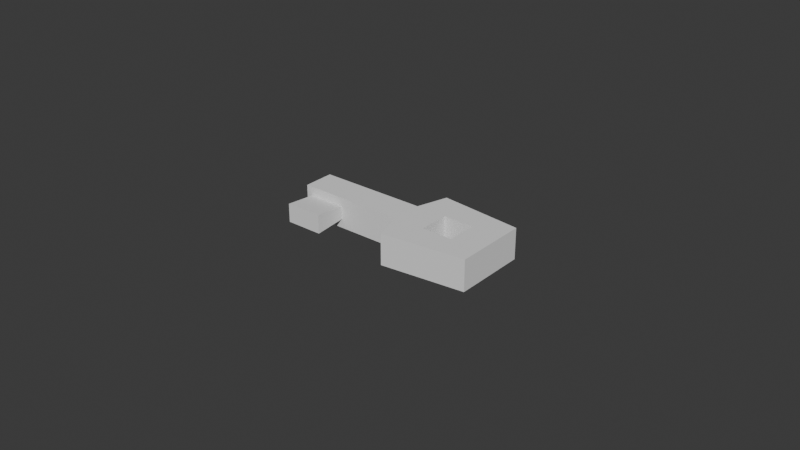 # Source: SM_Key_Ship_Simple.blend  (saved by Blender 5.0.119; exported with 4.5.12 LTS)
import bpy
from mathutils import Matrix  # noqa: F401  (used for matrix-valued properties, if any)

bpy.ops.wm.read_factory_settings(use_empty=True)
scene = bpy.context.scene
scene.name = 'Scene'

# ---- collections
col_collection = bpy.data.collections.new('Collection'); scene.collection.children.link(col_collection)

# ---- world
world_world = bpy.data.worlds.new('World'); scene.world = world_world
world_world.use_nodes = True; world_world.node_tree.nodes.clear()
_N = world_world.node_tree.nodes; _L = world_world.node_tree.links
n0 = _N.new('ShaderNodeOutputWorld'); n0.name = 'World Output'; n0.location = (300, 300)
n1 = _N.new('ShaderNodeBackground'); n1.name = 'Background'; n1.location = (10, 300)
n1.inputs[0].default_value = (0.05088, 0.05088, 0.05088, 1.0)
_L.new(n1.outputs[0], n0.inputs[0])
n0.is_active_output = True
world_world.color = (0.05088, 0.05088, 0.05088)
world_world.sun_shadow_jitter_overblur = 0.0

# ---- meshes
me_cube = bpy.data.meshes.new('Cube')
me_cube.from_pydata([(-2.143, -0.7144, -0.3572), (-2.143, -0.7144, 0.3572), (-2.143, 3.438e-07, -0.3572), (-2.143, 3.438e-07, 0.3572), (-1.143, -0.5075, -0.3572), (-1.143, -0.2068, -0.3572), (-1.143, -0.5715, -1.072), (-1.143, -0.1429, -1.072), (1.072, 3.438e-07, 0.3572), (1.072, 3.438e-07, -0.3572), (1.072, -0.7144, 0.3572), (1.072, -0.7144, -0.3572), (0.3572, 3.438e-07, -0.3572), (0.3572, -0.7144, -0.3572), (1.786, 3.438e-07, 0.3572), (1.786, 3.438e-07, -0.3572), (1.786, -0.7144, 0.3572), (1.786, -0.7144, -0.3572), (2.5, 3.438e-07, -0.8572), (2.5, -0.7144, -0.8572), (0.3572, 3.438e-07, 0.3572), (0.3572, -0.7144, 0.3572), (2.5, 3.438e-07, 0.8572), (2.5, -0.7144, 0.8572), (0.5715, 3.438e-07, 1.072), (0.5715, -0.7144, 1.072), (0.5715, 3.438e-07, -1.072), (0.5715, -0.7144, -1.072), (-2.0, -0.2068, -0.3572), (-2.0, -0.5075, -0.3572), (-2.0, -0.1429, -1.072), (-2.0, -0.5715, -1.072)], [], [(0, 2, 28, 29), (5, 4, 6, 7), (6, 31, 30, 7), (1, 0, 13, 21), (2, 0, 1, 3), (14, 8, 24, 22), (29, 31, 6, 4), (4, 5, 12, 13), (4, 13, 0, 29), (3, 1, 21, 20), (2, 3, 20, 12), (18, 22, 23, 19), (15, 17, 16, 14), (27, 26, 18, 19), (24, 25, 23, 22), (14, 16, 10, 8), (10, 25, 21), (8, 9, 12, 20), (11, 10, 21, 13), (15, 14, 22, 18), (16, 17, 19, 23), (8, 20, 24), (9, 15, 18, 26), (11, 13, 27), (10, 16, 23, 25), (20, 21, 25, 24), (17, 11, 27, 19), (9, 26, 12), (9, 8, 10, 11), (13, 12, 26, 27), (11, 17, 15, 9), (29, 28, 30, 31), (5, 28, 2, 12), (28, 5, 7, 30)])
_uv = me_cube.uv_layers.new(name='UVMap')
_uv.uv.foreach_set('vector', [0.8139, 0.4069, 0.6977, 0.4069, 0.7313, 0.3837, 0.7803, 0.3837, 0.9406, 4.851e-09, 0.9896, 4.851e-09, 1.0, 0.1163, 0.9302, 0.1163, 0.6514, 0.7558, 0.6514, 0.8954, 0.5816, 0.8954, 0.5816, 0.7558, 0.2326, 0.7558, 0.1163, 0.7558, 0.1163, 0.3489, 0.2326, 0.3489, 0.4654, 0.7558, 0.4654, 0.8721, 0.3491, 0.8721, 0.3491, 0.7558, 0.5814, 0.6396, 0.5814, 0.5233, 0.6977, 0.4419, 0.6628, 0.7558, 1.085e-08, 0.7558, 0.1164, 0.7558, 0.1164, 0.8954, 3.176e-10, 0.8954, 0.7803, 0.2442, 0.7313, 0.2442, 0.6977, 9.702e-09, 0.8139, 9.702e-09, 0.7803, 0.2442, 0.8139, 9.702e-09, 0.8139, 0.4069, 0.7803, 0.3837, 0.6977, 0.4069, 0.8139, 0.4069, 0.8139, 0.8137, 0.6977, 0.8137, 0.4651, 3.695e-09, 0.5814, -5.083e-09, 0.5814, 0.407, 0.4651, 0.407, 0.8139, 0.9086, 0.8139, 0.6295, 0.9302, 0.6295, 0.9302, 0.9086, 0.8139, 0.8137, 0.8139, 0.9299, 0.6977, 0.9299, 0.6977, 0.8137, 0.9302, 0.6295, 0.8139, 0.6295, 0.8139, 0.315, 0.9302, 0.315, 0.8139, 9.702e-09, 0.9302, 9.702e-09, 0.9302, 0.315, 0.8139, 0.315, 0.3491, 0.9884, 0.3491, 0.8721, 0.4653, 0.8721, 0.4653, 0.9884, 0.2326, 0.2326, 0.3488, 0.314, 0.2326, 0.3489, 0.5814, 0.5233, 0.4651, 0.5233, 0.4651, 0.407, 0.5814, 0.407, 0.1163, 0.2326, 0.2326, 0.2326, 0.2326, 0.3489, 0.1163, 0.3489, 0.4651, 0.6396, 0.5814, 0.6396, 0.6628, 0.7558, 0.3837, 0.7558, 0.2326, 0.1163, 0.1163, 0.1163, 0.03488, 3.618e-08, 0.3139, 1.511e-08, 0.5814, 0.5233, 0.5814, 0.407, 0.6977, 0.4419, 0.4651, 0.5233, 0.4651, 0.6396, 0.3837, 0.7558, 0.3488, 0.4419, 0.1163, 0.2326, 0.1163, 0.3489, -1.511e-08, 0.314, 0.2326, 0.2326, 0.2326, 0.1163, 0.3139, 1.511e-08, 0.3488, 0.314, 0.3491, 0.8721, 0.3491, 0.9884, 0.2328, 0.9884, 0.2328, 0.8721, 0.1163, 0.1163, 0.1163, 0.2326, -1.511e-08, 0.314, 0.03488, 3.618e-08, 0.4651, 0.5233, 0.3488, 0.4419, 0.4651, 0.407, 0.5816, 0.8721, 0.4654, 0.8721, 0.4654, 0.7558, 0.5816, 0.7558, 0.2328, 0.8721, 0.2328, 0.7558, 0.3491, 0.7558, 0.3491, 0.8721, 0.4653, 0.8721, 0.5815, 0.8721, 0.5815, 0.9884, 0.4653, 0.9884, 0.9406, 0.1163, 0.9896, 0.1163, 1.0, 0.2326, 0.9302, 0.2326, 0.7313, 0.2442, 0.7313, 0.3837, 0.6977, 0.4069, 0.6977, 9.702e-09, 0.1164, 0.8954, 0.1164, 0.7558, 0.2328, 0.7558, 0.2328, 0.8954])
me_cube.update()

# ---- objects
ob_sm_key_ship_01 = bpy.data.objects.new('SM_Key_Ship_01', me_cube)

# ---- transforms, parenting, visibility, modifiers, constraints
ob_sm_key_ship_01.location = (9.313e-10, 6.617e-24, 0.0)
ob_sm_key_ship_01.rotation_euler = (-1.571, -2.22e-16, 2.22e-16)
ob_sm_key_ship_01.scale = (0.014, 0.014, 0.014)

# ---- collection membership
col_collection.objects.link(ob_sm_key_ship_01)

# ---- scene / render settings (as saved in the file)
scene.frame_start = 1; scene.frame_end = 250; scene.frame_set(0)
scene.render.engine = 'BLENDER_EEVEE_NEXT'
scene.render.bake_bias = 0.0
scene.render.bake_samples = 0
bpy.context.view_layer.update()

# ---- added for rendering (the .blend has no active camera and no usable light): camera, sun
cam_auto = bpy.data.cameras.new('AutoCamera')
cam_auto.lens = 50.0
cam_auto.sensor_width = 36.0
cam_auto.clip_end = 1000.0
ob_auto_camera = bpy.data.objects.new('AutoCamera', cam_auto)
scene.collection.objects.link(ob_auto_camera)
ob_auto_camera.location = (0.187545, -0.222054, 0.153036)
ob_auto_camera.rotation_euler = (1.09748, -7.21219e-08, 0.694738)
scene.camera = ob_auto_camera
light_auto_sun = bpy.data.lights.new('AutoSun', 'SUN')
light_auto_sun.energy = 3.0
light_auto_sun.angle = 0.0523599
ob_auto_sun = bpy.data.objects.new('AutoSun', light_auto_sun)
scene.collection.objects.link(ob_auto_sun)
ob_auto_sun.rotation_euler = (0.872665, 0.174533, 0.523599)
bpy.context.view_layer.update()
